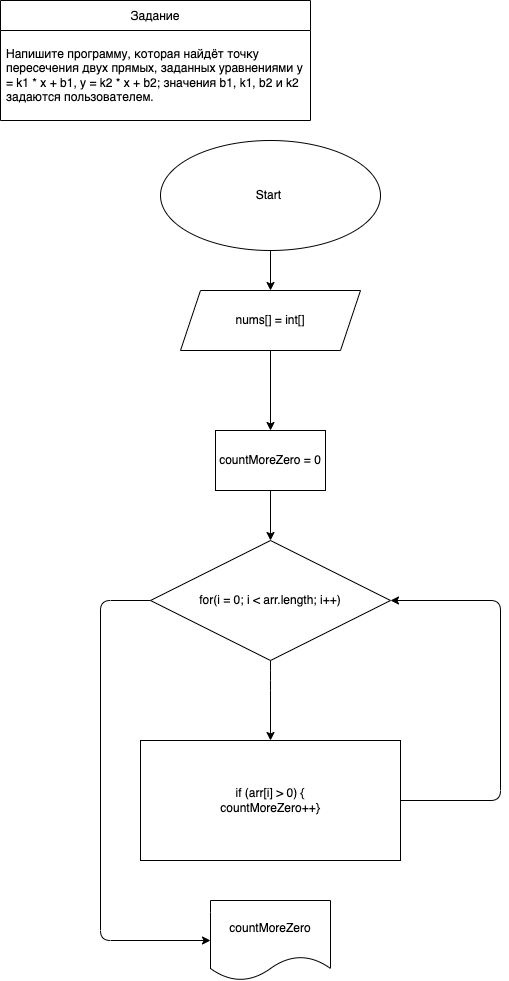

The diagram above was exported from draw.io. Its source (the exported page's mxGraphModel, read from the mxfile embedded in the PNG):
<mxGraphModel dx="598" dy="395" grid="1" gridSize="10" guides="1" tooltips="1" connect="1" arrows="1" fold="1" page="1" pageScale="1" pageWidth="827" pageHeight="1169" math="0" shadow="0">
  <root>
    <mxCell id="0" />
    <mxCell id="1" parent="0" />
    <mxCell id="2" value="Задание" style="swimlane;fontStyle=0;childLayout=stackLayout;horizontal=1;startSize=30;horizontalStack=0;resizeParent=1;resizeParentMax=0;resizeLast=0;collapsible=1;marginBottom=0;" parent="1" vertex="1">
      <mxGeometry x="30" y="40" width="310" height="120" as="geometry" />
    </mxCell>
    <mxCell id="5" value="Напишите программу, которая найдёт точку пересечения двух прямых, заданных уравнениями y = k1 * x + b1, y = k2 * x + b2; значения b1, k1, b2 и k2 задаются пользователем." style="text;strokeColor=none;fillColor=none;align=left;verticalAlign=middle;spacingLeft=4;spacingRight=4;overflow=hidden;points=[[0,0.5],[1,0.5]];portConstraint=eastwest;rotatable=0;whiteSpace=wrap;" parent="2" vertex="1">
      <mxGeometry y="30" width="310" height="90" as="geometry" />
    </mxCell>
    <mxCell id="19" value="" style="edgeStyle=none;html=1;" parent="1" source="20" target="22" edge="1">
      <mxGeometry relative="1" as="geometry" />
    </mxCell>
    <mxCell id="20" value="Start&amp;nbsp;&lt;br style=&quot;font-size: 14px&quot;&gt;" style="ellipse;whiteSpace=wrap;html=1;" parent="1" vertex="1">
      <mxGeometry x="190" y="180" width="220" height="110" as="geometry" />
    </mxCell>
    <mxCell id="21" value="" style="edgeStyle=none;html=1;" parent="1" source="22" edge="1">
      <mxGeometry relative="1" as="geometry">
        <mxPoint x="300" y="470" as="targetPoint" />
      </mxGeometry>
    </mxCell>
    <mxCell id="22" value="nums[] = int[]" style="shape=parallelogram;perimeter=parallelogramPerimeter;whiteSpace=wrap;html=1;fixedSize=1;" parent="1" vertex="1">
      <mxGeometry x="210" y="330" width="180" height="60" as="geometry" />
    </mxCell>
    <mxCell id="54" value="countMoreZero" style="shape=document;whiteSpace=wrap;html=1;boundedLbl=1;" parent="1" vertex="1">
      <mxGeometry x="240" y="940" width="120" height="80" as="geometry" />
    </mxCell>
    <mxCell id="62" style="edgeStyle=none;html=1;entryX=0.5;entryY=0;entryDx=0;entryDy=0;" parent="1" source="60" target="61" edge="1">
      <mxGeometry relative="1" as="geometry" />
    </mxCell>
    <mxCell id="60" value="countMoreZero = 0" style="whiteSpace=wrap;html=1;" parent="1" vertex="1">
      <mxGeometry x="245" y="470" width="110" height="60" as="geometry" />
    </mxCell>
    <mxCell id="63" style="edgeStyle=none;html=1;entryX=0;entryY=0.5;entryDx=0;entryDy=0;" parent="1" source="61" target="54" edge="1">
      <mxGeometry relative="1" as="geometry">
        <mxPoint x="200" y="990" as="targetPoint" />
        <Array as="points">
          <mxPoint x="130" y="640" />
          <mxPoint x="130" y="980" />
        </Array>
      </mxGeometry>
    </mxCell>
    <mxCell id="65" style="edgeStyle=none;html=1;entryX=0.5;entryY=0;entryDx=0;entryDy=0;" parent="1" source="61" target="64" edge="1">
      <mxGeometry relative="1" as="geometry">
        <Array as="points">
          <mxPoint x="300" y="720" />
        </Array>
      </mxGeometry>
    </mxCell>
    <mxCell id="61" value="for(i = 0; i &amp;lt; arr.length; i++)" style="rhombus;whiteSpace=wrap;html=1;" parent="1" vertex="1">
      <mxGeometry x="180" y="580" width="240" height="120" as="geometry" />
    </mxCell>
    <mxCell id="67" style="edgeStyle=none;html=1;entryX=1;entryY=0.5;entryDx=0;entryDy=0;" parent="1" source="64" target="61" edge="1">
      <mxGeometry relative="1" as="geometry">
        <mxPoint x="430" y="640" as="targetPoint" />
        <Array as="points">
          <mxPoint x="530" y="840" />
          <mxPoint x="530" y="640" />
        </Array>
      </mxGeometry>
    </mxCell>
    <mxCell id="64" value="if (arr[i] &amp;gt; 0) {&lt;br&gt;countMoreZero++}" style="whiteSpace=wrap;html=1;" parent="1" vertex="1">
      <mxGeometry x="170" y="780" width="260" height="120" as="geometry" />
    </mxCell>
  </root>
</mxGraphModel>